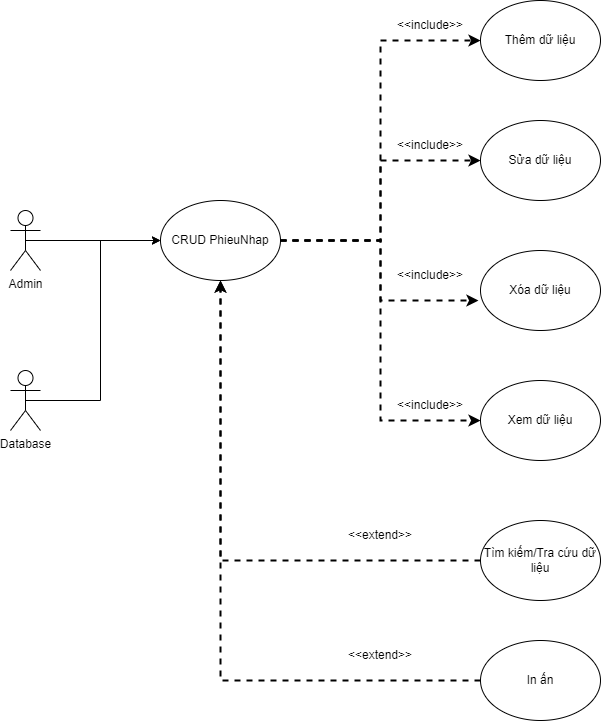

The diagram above was exported from draw.io. Its source (the exported page's mxGraphModel, read from the mxfile embedded in the PNG):
<mxGraphModel dx="954" dy="558" grid="0" gridSize="10" guides="1" tooltips="1" connect="1" arrows="1" fold="1" page="1" pageScale="1" pageWidth="850" pageHeight="1100" background="#ffffff" math="0" shadow="0">
  <root>
    <mxCell id="0" />
    <mxCell id="1" parent="0" />
    <mxCell id="12A7mLFzO_u-fgq4nJbq-1" style="edgeStyle=orthogonalEdgeStyle;rounded=0;orthogonalLoop=1;jettySize=auto;html=1;exitX=0.5;exitY=0.5;exitDx=0;exitDy=0;exitPerimeter=0;entryX=0;entryY=0.5;entryDx=0;entryDy=0;" edge="1" parent="1" source="12A7mLFzO_u-fgq4nJbq-2" target="12A7mLFzO_u-fgq4nJbq-6">
      <mxGeometry relative="1" as="geometry" />
    </mxCell>
    <mxCell id="12A7mLFzO_u-fgq4nJbq-2" value="Admin" style="shape=umlActor;verticalLabelPosition=bottom;verticalAlign=top;html=1;outlineConnect=0;" vertex="1" parent="1">
      <mxGeometry x="70" y="250" width="30" height="60" as="geometry" />
    </mxCell>
    <mxCell id="12A7mLFzO_u-fgq4nJbq-3" style="edgeStyle=orthogonalEdgeStyle;rounded=0;orthogonalLoop=1;jettySize=auto;html=1;exitX=1;exitY=0.5;exitDx=0;exitDy=0;entryX=0;entryY=0.5;entryDx=0;entryDy=0;dashed=1;strokeWidth=2;" edge="1" parent="1" source="12A7mLFzO_u-fgq4nJbq-6" target="12A7mLFzO_u-fgq4nJbq-9">
      <mxGeometry relative="1" as="geometry" />
    </mxCell>
    <mxCell id="12A7mLFzO_u-fgq4nJbq-4" style="edgeStyle=orthogonalEdgeStyle;rounded=0;orthogonalLoop=1;jettySize=auto;html=1;exitX=1;exitY=0.5;exitDx=0;exitDy=0;entryX=0;entryY=0.5;entryDx=0;entryDy=0;strokeWidth=2;dashed=1;" edge="1" parent="1" source="12A7mLFzO_u-fgq4nJbq-6" target="12A7mLFzO_u-fgq4nJbq-10">
      <mxGeometry relative="1" as="geometry" />
    </mxCell>
    <mxCell id="12A7mLFzO_u-fgq4nJbq-5" style="edgeStyle=orthogonalEdgeStyle;rounded=0;orthogonalLoop=1;jettySize=auto;html=1;exitX=1;exitY=0.5;exitDx=0;exitDy=0;entryX=0;entryY=0.5;entryDx=0;entryDy=0;strokeWidth=2;dashed=1;" edge="1" parent="1" source="12A7mLFzO_u-fgq4nJbq-6" target="12A7mLFzO_u-fgq4nJbq-12">
      <mxGeometry relative="1" as="geometry" />
    </mxCell>
    <mxCell id="12A7mLFzO_u-fgq4nJbq-6" value="CRUD PhieuNhap" style="ellipse;whiteSpace=wrap;html=1;" vertex="1" parent="1">
      <mxGeometry x="220" y="240" width="120" height="80" as="geometry" />
    </mxCell>
    <mxCell id="12A7mLFzO_u-fgq4nJbq-7" style="edgeStyle=orthogonalEdgeStyle;rounded=0;orthogonalLoop=1;jettySize=auto;html=1;exitX=0.5;exitY=0.5;exitDx=0;exitDy=0;exitPerimeter=0;entryX=0;entryY=0.5;entryDx=0;entryDy=0;" edge="1" parent="1" source="12A7mLFzO_u-fgq4nJbq-8" target="12A7mLFzO_u-fgq4nJbq-6">
      <mxGeometry relative="1" as="geometry" />
    </mxCell>
    <mxCell id="12A7mLFzO_u-fgq4nJbq-8" value="Database" style="shape=umlActor;verticalLabelPosition=bottom;verticalAlign=top;html=1;outlineConnect=0;" vertex="1" parent="1">
      <mxGeometry x="70" y="410" width="30" height="60" as="geometry" />
    </mxCell>
    <mxCell id="12A7mLFzO_u-fgq4nJbq-9" value="Thêm dữ liệu" style="ellipse;whiteSpace=wrap;html=1;" vertex="1" parent="1">
      <mxGeometry x="540" y="40" width="120" height="80" as="geometry" />
    </mxCell>
    <mxCell id="12A7mLFzO_u-fgq4nJbq-10" value="Sửa dữ liệu" style="ellipse;whiteSpace=wrap;html=1;" vertex="1" parent="1">
      <mxGeometry x="540" y="160" width="120" height="80" as="geometry" />
    </mxCell>
    <mxCell id="12A7mLFzO_u-fgq4nJbq-11" value="Xóa dữ liệu" style="ellipse;whiteSpace=wrap;html=1;" vertex="1" parent="1">
      <mxGeometry x="540" y="290" width="120" height="80" as="geometry" />
    </mxCell>
    <mxCell id="12A7mLFzO_u-fgq4nJbq-12" value="Xem dữ liệu" style="ellipse;whiteSpace=wrap;html=1;" vertex="1" parent="1">
      <mxGeometry x="540" y="420" width="120" height="80" as="geometry" />
    </mxCell>
    <mxCell id="12A7mLFzO_u-fgq4nJbq-13" style="edgeStyle=orthogonalEdgeStyle;rounded=0;orthogonalLoop=1;jettySize=auto;html=1;exitX=1;exitY=0.5;exitDx=0;exitDy=0;entryX=-0.017;entryY=0.625;entryDx=0;entryDy=0;entryPerimeter=0;dashed=1;strokeWidth=2;" edge="1" parent="1" source="12A7mLFzO_u-fgq4nJbq-6" target="12A7mLFzO_u-fgq4nJbq-11">
      <mxGeometry relative="1" as="geometry" />
    </mxCell>
    <mxCell id="12A7mLFzO_u-fgq4nJbq-14" value="&amp;lt;&amp;lt;include&amp;gt;&amp;gt;" style="text;html=1;align=center;verticalAlign=middle;whiteSpace=wrap;rounded=0;" vertex="1" parent="1">
      <mxGeometry x="460" y="50" width="60" height="30" as="geometry" />
    </mxCell>
    <mxCell id="12A7mLFzO_u-fgq4nJbq-15" value="&amp;lt;&amp;lt;include&amp;gt;&amp;gt;" style="text;html=1;align=center;verticalAlign=middle;whiteSpace=wrap;rounded=0;" vertex="1" parent="1">
      <mxGeometry x="460" y="170" width="60" height="30" as="geometry" />
    </mxCell>
    <mxCell id="12A7mLFzO_u-fgq4nJbq-16" value="&amp;lt;&amp;lt;include&amp;gt;&amp;gt;" style="text;html=1;align=center;verticalAlign=middle;whiteSpace=wrap;rounded=0;" vertex="1" parent="1">
      <mxGeometry x="460" y="300" width="60" height="30" as="geometry" />
    </mxCell>
    <mxCell id="12A7mLFzO_u-fgq4nJbq-17" value="&amp;lt;&amp;lt;include&amp;gt;&amp;gt;" style="text;html=1;align=center;verticalAlign=middle;whiteSpace=wrap;rounded=0;" vertex="1" parent="1">
      <mxGeometry x="460" y="430" width="60" height="30" as="geometry" />
    </mxCell>
    <mxCell id="12A7mLFzO_u-fgq4nJbq-18" style="edgeStyle=orthogonalEdgeStyle;rounded=0;orthogonalLoop=1;jettySize=auto;html=1;exitX=0;exitY=0.5;exitDx=0;exitDy=0;entryX=0.5;entryY=1;entryDx=0;entryDy=0;dashed=1;strokeWidth=2;" edge="1" parent="1" source="12A7mLFzO_u-fgq4nJbq-19" target="12A7mLFzO_u-fgq4nJbq-6">
      <mxGeometry relative="1" as="geometry" />
    </mxCell>
    <mxCell id="12A7mLFzO_u-fgq4nJbq-19" value="Tìm kiếm/Tra cứu dữ liệu" style="ellipse;whiteSpace=wrap;html=1;" vertex="1" parent="1">
      <mxGeometry x="540" y="560" width="120" height="80" as="geometry" />
    </mxCell>
    <mxCell id="12A7mLFzO_u-fgq4nJbq-20" style="edgeStyle=orthogonalEdgeStyle;rounded=0;orthogonalLoop=1;jettySize=auto;html=1;exitX=0;exitY=0.5;exitDx=0;exitDy=0;entryX=0.5;entryY=1;entryDx=0;entryDy=0;dashed=1;strokeWidth=2;" edge="1" parent="1" source="12A7mLFzO_u-fgq4nJbq-21" target="12A7mLFzO_u-fgq4nJbq-6">
      <mxGeometry relative="1" as="geometry" />
    </mxCell>
    <mxCell id="12A7mLFzO_u-fgq4nJbq-21" value="In ấn" style="ellipse;whiteSpace=wrap;html=1;" vertex="1" parent="1">
      <mxGeometry x="540" y="680" width="120" height="80" as="geometry" />
    </mxCell>
    <mxCell id="12A7mLFzO_u-fgq4nJbq-22" value="&amp;lt;&amp;lt;extend&amp;gt;&amp;gt;" style="text;html=1;align=center;verticalAlign=middle;whiteSpace=wrap;rounded=0;" vertex="1" parent="1">
      <mxGeometry x="410" y="680" width="60" height="30" as="geometry" />
    </mxCell>
    <mxCell id="12A7mLFzO_u-fgq4nJbq-23" value="&amp;lt;&amp;lt;extend&amp;gt;&amp;gt;" style="text;html=1;align=center;verticalAlign=middle;whiteSpace=wrap;rounded=0;" vertex="1" parent="1">
      <mxGeometry x="410" y="560" width="60" height="30" as="geometry" />
    </mxCell>
  </root>
</mxGraphModel>